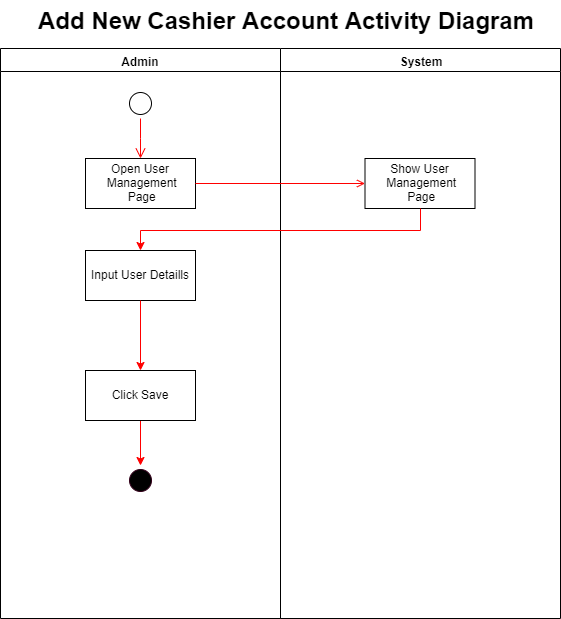

The diagram above was exported from draw.io. Its source (the exported page's mxGraphModel, read from the mxfile embedded in the PNG):
<mxGraphModel dx="1038" dy="531" grid="1" gridSize="10" guides="1" tooltips="1" connect="1" arrows="1" fold="1" page="1" pageScale="1" pageWidth="850" pageHeight="1100" math="0" shadow="0">
  <root>
    <mxCell id="0" />
    <mxCell id="1" parent="0" />
    <mxCell id="QU1_Diusrs-o2MduaIwY-1" value="Admin" style="swimlane;whiteSpace=wrap" vertex="1" parent="1">
      <mxGeometry x="330" y="118" width="280" height="570" as="geometry" />
    </mxCell>
    <mxCell id="QU1_Diusrs-o2MduaIwY-2" value="" style="ellipse;shape=startState;" vertex="1" parent="QU1_Diusrs-o2MduaIwY-1">
      <mxGeometry x="125" y="40" width="30" height="30" as="geometry" />
    </mxCell>
    <mxCell id="QU1_Diusrs-o2MduaIwY-3" value="" style="edgeStyle=elbowEdgeStyle;elbow=horizontal;verticalAlign=bottom;endArrow=open;endSize=8;strokeColor=#FF0000;endFill=1;rounded=0" edge="1" parent="QU1_Diusrs-o2MduaIwY-1" source="QU1_Diusrs-o2MduaIwY-2" target="QU1_Diusrs-o2MduaIwY-4">
      <mxGeometry x="100" y="40" as="geometry">
        <mxPoint x="115" y="110" as="targetPoint" />
      </mxGeometry>
    </mxCell>
    <mxCell id="QU1_Diusrs-o2MduaIwY-4" value="Open User&#10; Management&#10; Page" style="" vertex="1" parent="QU1_Diusrs-o2MduaIwY-1">
      <mxGeometry x="85" y="110" width="110" height="50" as="geometry" />
    </mxCell>
    <mxCell id="QU1_Diusrs-o2MduaIwY-5" value="Input User Detaills" style="" vertex="1" parent="QU1_Diusrs-o2MduaIwY-1">
      <mxGeometry x="85" y="202" width="110" height="50" as="geometry" />
    </mxCell>
    <mxCell id="QU1_Diusrs-o2MduaIwY-37" style="edgeStyle=orthogonalEdgeStyle;rounded=0;orthogonalLoop=1;jettySize=auto;html=1;entryX=0.5;entryY=0;entryDx=0;entryDy=0;strokeColor=#FF0000;" edge="1" parent="QU1_Diusrs-o2MduaIwY-1" source="QU1_Diusrs-o2MduaIwY-6" target="QU1_Diusrs-o2MduaIwY-13">
      <mxGeometry relative="1" as="geometry" />
    </mxCell>
    <mxCell id="QU1_Diusrs-o2MduaIwY-6" value="Click Save" style="" vertex="1" parent="QU1_Diusrs-o2MduaIwY-1">
      <mxGeometry x="85" y="322" width="110" height="50" as="geometry" />
    </mxCell>
    <mxCell id="QU1_Diusrs-o2MduaIwY-7" value="" style="edgeStyle=orthogonalEdgeStyle;rounded=0;orthogonalLoop=1;jettySize=auto;html=1;strokeColor=#FF0000;" edge="1" parent="QU1_Diusrs-o2MduaIwY-1" source="QU1_Diusrs-o2MduaIwY-5" target="QU1_Diusrs-o2MduaIwY-6">
      <mxGeometry relative="1" as="geometry" />
    </mxCell>
    <mxCell id="QU1_Diusrs-o2MduaIwY-13" value="" style="ellipse;shape=startState;fillColor=#000000;strokeColor=#33001A;" vertex="1" parent="QU1_Diusrs-o2MduaIwY-1">
      <mxGeometry x="125" y="417" width="30" height="30" as="geometry" />
    </mxCell>
    <mxCell id="QU1_Diusrs-o2MduaIwY-10" value="System" style="swimlane;whiteSpace=wrap;startSize=23;" vertex="1" parent="1">
      <mxGeometry x="610" y="118" width="280" height="570" as="geometry" />
    </mxCell>
    <mxCell id="QU1_Diusrs-o2MduaIwY-11" value="Show User&#10; Management&#10; Page" style="" vertex="1" parent="QU1_Diusrs-o2MduaIwY-10">
      <mxGeometry x="84.5" y="110" width="110" height="50" as="geometry" />
    </mxCell>
    <mxCell id="QU1_Diusrs-o2MduaIwY-15" value="" style="endArrow=open;strokeColor=#FF0000;endFill=1;rounded=0" edge="1" parent="1" source="QU1_Diusrs-o2MduaIwY-4" target="QU1_Diusrs-o2MduaIwY-11">
      <mxGeometry relative="1" as="geometry" />
    </mxCell>
    <mxCell id="QU1_Diusrs-o2MduaIwY-16" value="Add New Cashier Account Activity Diagram" style="text;strokeColor=none;fillColor=none;html=1;fontSize=24;fontStyle=1;verticalAlign=middle;align=center;" vertex="1" parent="1">
      <mxGeometry x="565.5" y="70" width="100" height="40" as="geometry" />
    </mxCell>
    <mxCell id="QU1_Diusrs-o2MduaIwY-17" style="edgeStyle=orthogonalEdgeStyle;rounded=0;orthogonalLoop=1;jettySize=auto;html=1;entryX=0.5;entryY=0;entryDx=0;entryDy=0;strokeColor=#FF0000;" edge="1" parent="1" source="QU1_Diusrs-o2MduaIwY-11" target="QU1_Diusrs-o2MduaIwY-5">
      <mxGeometry relative="1" as="geometry">
        <Array as="points">
          <mxPoint x="750" y="300" />
          <mxPoint x="470" y="300" />
        </Array>
      </mxGeometry>
    </mxCell>
  </root>
</mxGraphModel>